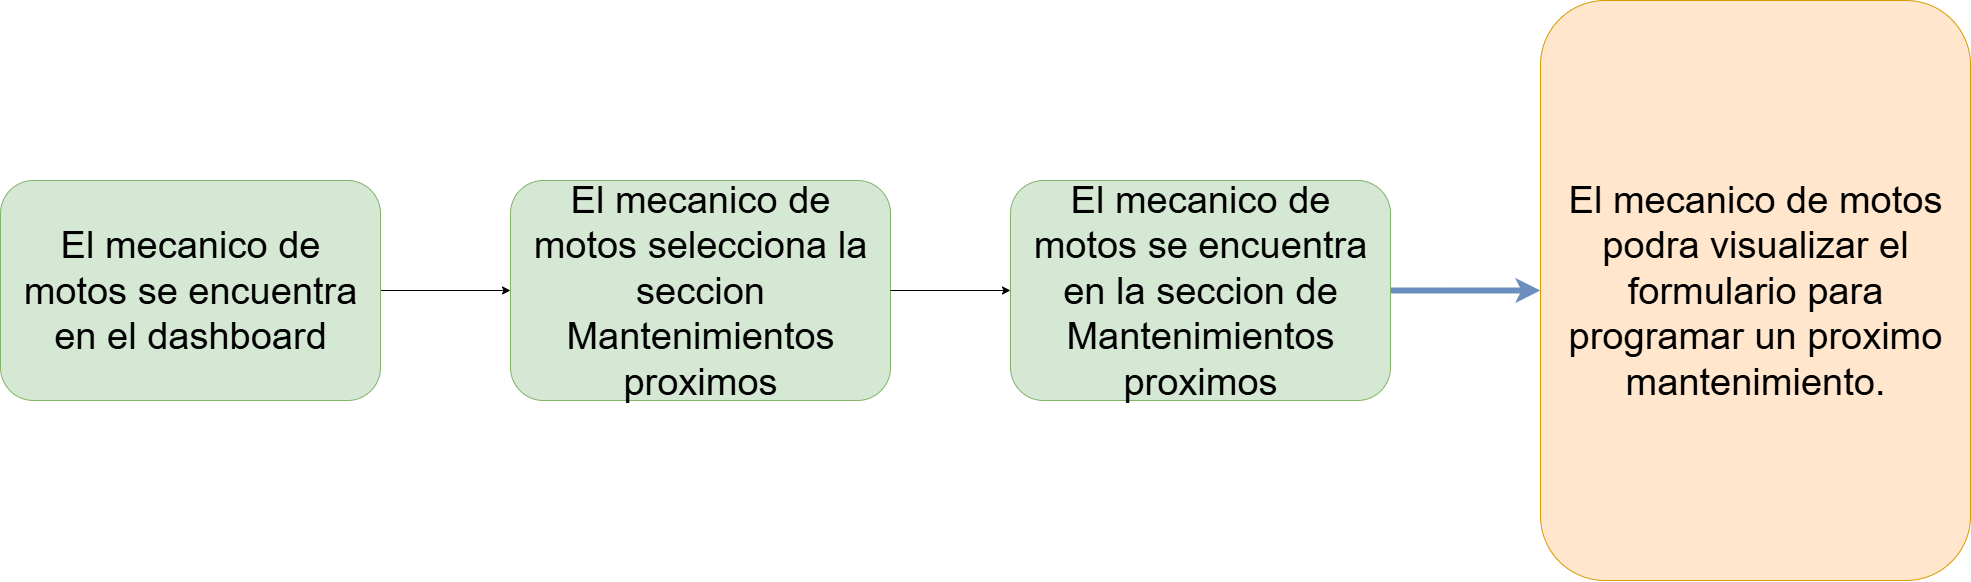

The diagram above was exported from draw.io. Its source (the exported page's mxGraphModel, read from the mxfile embedded in the PNG):
<mxGraphModel dx="21107" dy="4860" grid="1" gridSize="10" guides="1" tooltips="1" connect="1" arrows="1" fold="1" page="0" pageScale="1" pageWidth="850" pageHeight="1100" math="0" shadow="0">
  <root>
    <mxCell id="0" />
    <mxCell id="1" parent="0" />
    <mxCell id="2" style="edgeStyle=orthogonalEdgeStyle;rounded=0;orthogonalLoop=1;jettySize=auto;html=1;entryX=0;entryY=0.5;entryDx=0;entryDy=0;" edge="1" source="6" target="7" parent="1">
      <mxGeometry relative="1" as="geometry" />
    </mxCell>
    <mxCell id="3" value="&lt;span&gt;El mecanico de motos podra visualizar el formulario para programar un proximo mantenimiento.&lt;/span&gt;" style="rounded=1;whiteSpace=wrap;html=1;fontSize=38;fillColor=#ffe6cc;strokeColor=#d79b00;perimeterSpacing=0;spacingLeft=10;spacingRight=10;" vertex="1" parent="1">
      <mxGeometry x="9700" y="12658" width="430" height="580" as="geometry" />
    </mxCell>
    <mxCell id="4" style="edgeStyle=orthogonalEdgeStyle;shape=connector;rounded=0;orthogonalLoop=1;jettySize=auto;html=1;entryX=0;entryY=0.5;entryDx=0;entryDy=0;strokeColor=#6c8ebf;strokeWidth=6;align=center;verticalAlign=middle;fontFamily=Helvetica;fontSize=11;fontColor=default;labelBackgroundColor=default;endArrow=classic;fillColor=#dae8fc;" edge="1" source="5" target="3" parent="1">
      <mxGeometry relative="1" as="geometry" />
    </mxCell>
    <mxCell id="5" value="El mecanico de motos se encuentra en la seccion de Mantenimientos proximos" style="rounded=1;whiteSpace=wrap;html=1;fontSize=38;fillColor=#d5e8d4;strokeColor=#82b366;spacingLeft=10;spacingRight=10;" vertex="1" parent="1">
      <mxGeometry x="9170" y="12838" width="380" height="220" as="geometry" />
    </mxCell>
    <mxCell id="6" value="&lt;span&gt;El mecanico de motos se encuentra en el dashboard&lt;/span&gt;" style="rounded=1;whiteSpace=wrap;html=1;fontSize=38;fillColor=#d5e8d4;strokeColor=#82b366;spacingLeft=10;spacingRight=10;" vertex="1" parent="1">
      <mxGeometry x="8160" y="12838" width="380" height="220" as="geometry" />
    </mxCell>
    <mxCell id="7" value="&lt;span&gt;El mecanico de motos selecciona la seccion Mantenimientos proximos&lt;/span&gt;" style="rounded=1;whiteSpace=wrap;html=1;fontSize=38;fillColor=#d5e8d4;strokeColor=#82b366;spacingLeft=10;spacingRight=10;" vertex="1" parent="1">
      <mxGeometry x="8670" y="12838" width="380" height="220" as="geometry" />
    </mxCell>
    <mxCell id="8" style="edgeStyle=orthogonalEdgeStyle;rounded=0;orthogonalLoop=1;jettySize=auto;html=1;entryX=0;entryY=0.5;entryDx=0;entryDy=0;" edge="1" source="7" target="5" parent="1">
      <mxGeometry relative="1" as="geometry" />
    </mxCell>
  </root>
</mxGraphModel>